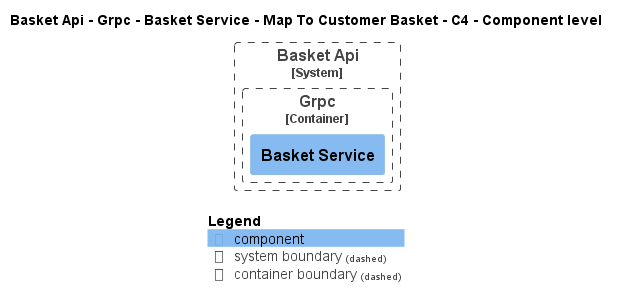

The diagram above was rendered by PlantUML. Its source (embedded in the PNG):
@startuml
!pragma layout smetana
!include ..\..\..\..\..\..\..\..\..\..\..\.c4s\C4_Component.puml

AddElementTag("c4interflow:lifecycle:new", $bgColor=green, $fontColor=#ffffff, $borderColor=green, $shadowing="False")
AddElementTag("c4interflow:lifecycle:changed", $bgColor=orange, $fontColor=#ffffff, $borderColor=orange, $shadowing="False")
AddElementTag("c4interflow:lifecycle:removed", $bgColor=red, $fontColor=#ffffff, $borderColor=red, $shadowing="False")

AddRelTag("c4interflow:lifecycle:new", $textColor=green, $lineColor=green)
AddRelTag("c4interflow:lifecycle:changed", $textColor=orange, $lineColor=orange)
AddRelTag("c4interflow:lifecycle:removed", $textColor=red, $lineColor=red)

SHOW_PERSON_PORTRAIT()
LAYOUT_TOP_DOWN()

skinparam linetype polyline

title Basket Api - Grpc - Basket Service - Map To Customer Basket - C4 - Component level


System_Boundary(dotnet.eShop.Architecture.SoftwareSystems.BasketApi, "Basket Api") {
    
Container_Boundary(dotnet.eShop.Architecture.SoftwareSystems.BasketApi.Containers.Grpc, "Grpc") {
    Component(dotnet.eShop.Architecture.SoftwareSystems.BasketApi.Containers.Grpc.Components.BasketService, "Basket Service", "", "")
}
}



SHOW_LEGEND()
@enduml